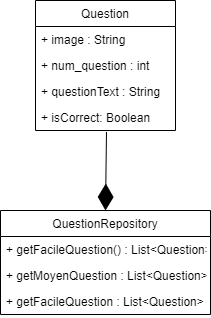

The diagram above was exported from draw.io. Its source (the exported page's mxGraphModel, read from the mxfile embedded in the PNG):
<mxGraphModel dx="269" dy="504" grid="1" gridSize="10" guides="1" tooltips="1" connect="1" arrows="1" fold="1" page="1" pageScale="1" pageWidth="827" pageHeight="1169" math="0" shadow="0">
  <root>
    <mxCell id="0" />
    <mxCell id="1" parent="0" />
    <mxCell id="nggQeKtcwOPavuFiNUB1-1" value="QuestionRepository" style="swimlane;fontStyle=0;childLayout=stackLayout;horizontal=1;startSize=26;fillColor=none;horizontalStack=0;resizeParent=1;resizeParentMax=0;resizeLast=0;collapsible=1;marginBottom=0;" vertex="1" parent="1">
      <mxGeometry x="340" y="240" width="210" height="104" as="geometry" />
    </mxCell>
    <mxCell id="nggQeKtcwOPavuFiNUB1-2" value="+ getFacileQuestion() : List&lt;Question&gt;" style="text;strokeColor=none;fillColor=none;align=left;verticalAlign=top;spacingLeft=4;spacingRight=4;overflow=hidden;rotatable=0;points=[[0,0.5],[1,0.5]];portConstraint=eastwest;" vertex="1" parent="nggQeKtcwOPavuFiNUB1-1">
      <mxGeometry y="26" width="210" height="26" as="geometry" />
    </mxCell>
    <mxCell id="nggQeKtcwOPavuFiNUB1-10" value="+ getMoyenQuestion : List&lt;Question&gt;" style="text;strokeColor=none;fillColor=none;align=left;verticalAlign=top;spacingLeft=4;spacingRight=4;overflow=hidden;rotatable=0;points=[[0,0.5],[1,0.5]];portConstraint=eastwest;" vertex="1" parent="nggQeKtcwOPavuFiNUB1-1">
      <mxGeometry y="52" width="210" height="26" as="geometry" />
    </mxCell>
    <mxCell id="nggQeKtcwOPavuFiNUB1-11" value="+ getFacileQuestion : List&lt;Question&gt;" style="text;strokeColor=none;fillColor=none;align=left;verticalAlign=top;spacingLeft=4;spacingRight=4;overflow=hidden;rotatable=0;points=[[0,0.5],[1,0.5]];portConstraint=eastwest;" vertex="1" parent="nggQeKtcwOPavuFiNUB1-1">
      <mxGeometry y="78" width="210" height="26" as="geometry" />
    </mxCell>
    <mxCell id="nggQeKtcwOPavuFiNUB1-4" value="Question" style="swimlane;fontStyle=0;childLayout=stackLayout;horizontal=1;startSize=26;fillColor=none;horizontalStack=0;resizeParent=1;resizeParentMax=0;resizeLast=0;collapsible=1;marginBottom=0;" vertex="1" parent="1">
      <mxGeometry x="375" y="30" width="140" height="130" as="geometry" />
    </mxCell>
    <mxCell id="nggQeKtcwOPavuFiNUB1-5" value="+ image : String" style="text;strokeColor=none;fillColor=none;align=left;verticalAlign=top;spacingLeft=4;spacingRight=4;overflow=hidden;rotatable=0;points=[[0,0.5],[1,0.5]];portConstraint=eastwest;" vertex="1" parent="nggQeKtcwOPavuFiNUB1-4">
      <mxGeometry y="26" width="140" height="26" as="geometry" />
    </mxCell>
    <mxCell id="nggQeKtcwOPavuFiNUB1-6" value="+ num_question : int" style="text;strokeColor=none;fillColor=none;align=left;verticalAlign=top;spacingLeft=4;spacingRight=4;overflow=hidden;rotatable=0;points=[[0,0.5],[1,0.5]];portConstraint=eastwest;" vertex="1" parent="nggQeKtcwOPavuFiNUB1-4">
      <mxGeometry y="52" width="140" height="26" as="geometry" />
    </mxCell>
    <mxCell id="nggQeKtcwOPavuFiNUB1-7" value="+ questionText : String" style="text;strokeColor=none;fillColor=none;align=left;verticalAlign=top;spacingLeft=4;spacingRight=4;overflow=hidden;rotatable=0;points=[[0,0.5],[1,0.5]];portConstraint=eastwest;" vertex="1" parent="nggQeKtcwOPavuFiNUB1-4">
      <mxGeometry y="78" width="140" height="26" as="geometry" />
    </mxCell>
    <mxCell id="nggQeKtcwOPavuFiNUB1-8" value="+ isCorrect: Boolean" style="text;strokeColor=none;fillColor=none;align=left;verticalAlign=top;spacingLeft=4;spacingRight=4;overflow=hidden;rotatable=0;points=[[0,0.5],[1,0.5]];portConstraint=eastwest;" vertex="1" parent="nggQeKtcwOPavuFiNUB1-4">
      <mxGeometry y="104" width="140" height="26" as="geometry" />
    </mxCell>
    <mxCell id="nggQeKtcwOPavuFiNUB1-9" value="" style="endArrow=diamondThin;endFill=1;endSize=24;html=1;rounded=0;exitX=0.507;exitY=1.054;exitDx=0;exitDy=0;entryX=0.5;entryY=0;entryDx=0;entryDy=0;exitPerimeter=0;" edge="1" parent="1" source="nggQeKtcwOPavuFiNUB1-8" target="nggQeKtcwOPavuFiNUB1-1">
      <mxGeometry width="160" relative="1" as="geometry">
        <mxPoint x="330" y="290" as="sourcePoint" />
        <mxPoint x="490" y="290" as="targetPoint" />
      </mxGeometry>
    </mxCell>
  </root>
</mxGraphModel>